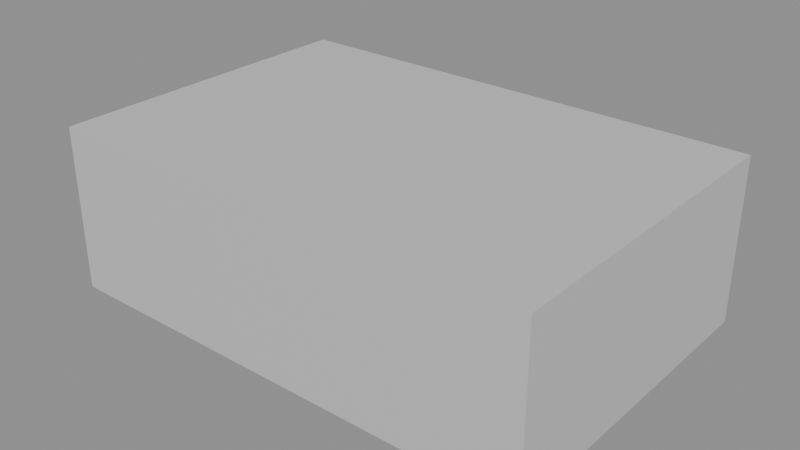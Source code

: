 # Source: garm_boots_a.blend  (saved by Blender 5.2.45; exported with 4.5.12 LTS)
import bpy
from mathutils import Matrix  # noqa: F401  (used for matrix-valued properties, if any)

bpy.ops.wm.read_factory_settings(use_empty=True)
scene = bpy.context.scene
scene.name = 'Scene'

# ---- materials (node trees are filled in below, after node groups)
mat_shoes = bpy.data.materials.new('shoes')

# ---- material node trees
mat_shoes.use_nodes = True; mat_shoes.node_tree.nodes.clear()
_N = mat_shoes.node_tree.nodes; _L = mat_shoes.node_tree.links
n0 = _N.new('ShaderNodeBsdfPrincipled'); n0.name = 'Principled BSDF'; n0.location = (-200, 100)
n0.inputs[0].default_value = (0.6, 0.6, 0.6, 1.0)
n0.inputs[10].default_value = 0.005
n1 = _N.new('ShaderNodeOutputMaterial'); n1.name = 'Material Output'; n1.location = (200, 100)
_L.new(n0.outputs[0], n1.inputs[0])
n1.is_active_output = True

# ---- meshes
me_cube = bpy.data.meshes.new('Cube')
me_cube.from_pydata([(-0.12, -0.06, 0.0), (-0.12, -0.06, 0.08), (-0.12, 0.1, 0.0), (-0.12, 0.1, 0.08), (0.12, -0.06, 0.0), (0.12, -0.06, 0.08), (0.12, 0.1, 0.0), (0.12, 0.1, 0.08)], [], [(0, 1, 3, 2), (2, 3, 7, 6), (6, 7, 5, 4), (4, 5, 1, 0), (2, 6, 4, 0), (7, 3, 1, 5)])
_uv = me_cube.uv_layers.new(name='UVMap')
_uv.uv.foreach_set('vector', [0.375, 0.0, 0.625, 0.0, 0.625, 0.25, 0.375, 0.25, 0.375, 0.25, 0.625, 0.25, 0.625, 0.5, 0.375, 0.5, 0.375, 0.5, 0.625, 0.5, 0.625, 0.75, 0.375, 0.75, 0.375, 0.75, 0.625, 0.75, 0.625, 1.0, 0.375, 1.0, 0.125, 0.5, 0.375, 0.5, 0.375, 0.75, 0.125, 0.75, 0.625, 0.5, 0.875, 0.5, 0.875, 0.75, 0.625, 0.75])
me_cube.materials.append(mat_shoes)
me_cube.update()

# ---- objects
ob_garm_boots_a = bpy.data.objects.new('garm_boots_a', me_cube)

# ---- transforms, parenting, visibility, modifiers, constraints
ob_garm_boots_a.location = (0.0, 0.0, 0.0)

# ---- collection membership
scene.collection.objects.link(ob_garm_boots_a)

# ---- scene / render settings (as saved in the file)
scene.frame_start = 1; scene.frame_end = 250; scene.frame_set(1)
scene.render.engine = 'BLENDER_EEVEE_NEXT'
scene.render.bake_bias = 0.0
scene.render.bake_samples = 0
scene.render.compositor_device = 'GPU'
scene.eevee.use_volume_custom_range = False
scene.eevee.fast_gi_thickness_near = 0.1
scene.eevee.fast_gi_thickness_far = 0.0
scene.eevee.ray_tracing_options.screen_trace_thickness = 0.1
bpy.context.view_layer.update()

# ---- added for rendering (the .blend has no active camera and no usable light): camera, sun + grey world if the file has none
cam_auto = bpy.data.cameras.new('AutoCamera')
cam_auto.lens = 50.0
cam_auto.sensor_width = 36.0
cam_auto.clip_end = 1000.0
ob_auto_camera = bpy.data.objects.new('AutoCamera', cam_auto)
scene.collection.objects.link(ob_auto_camera)
ob_auto_camera.location = (0.27695, -0.31234, 0.26156)
ob_auto_camera.rotation_euler = (1.09748, -7.21219e-08, 0.694738)
scene.camera = ob_auto_camera
light_auto_sun = bpy.data.lights.new('AutoSun', 'SUN')
light_auto_sun.energy = 3.0
light_auto_sun.angle = 0.0523599
ob_auto_sun = bpy.data.objects.new('AutoSun', light_auto_sun)
scene.collection.objects.link(ob_auto_sun)
ob_auto_sun.rotation_euler = (0.872665, 0.174533, 0.523599)
if scene.world is None:
    world_auto = bpy.data.worlds.new('AutoWorld')
    world_auto.color = (0.3, 0.3, 0.3)
    scene.world = world_auto
bpy.context.view_layer.update()
